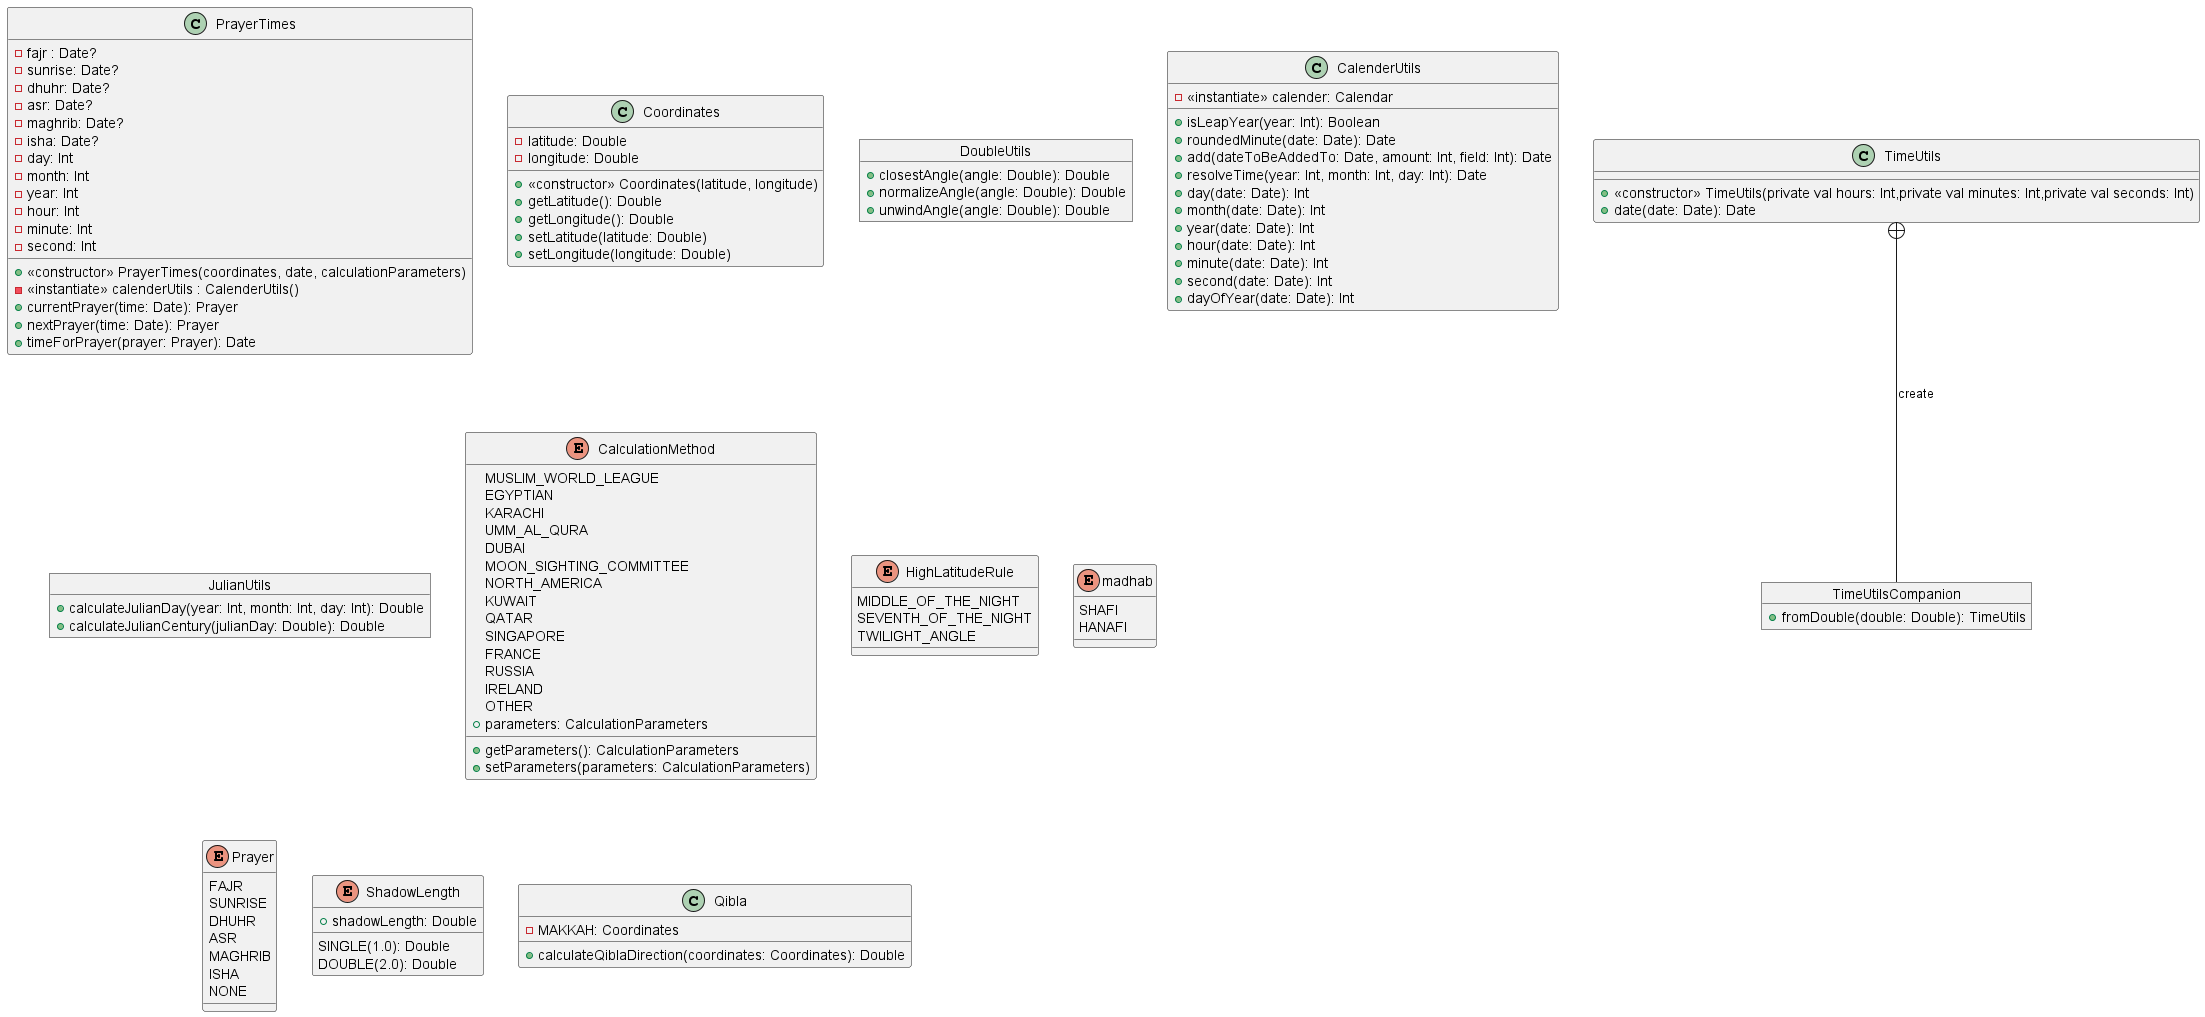

The diagram above was rendered by PlantUML. Its source (embedded in the PNG):
@startuml
!include PrayerTimes.iuml
!include utils.iuml
!include enums.iuml
!include Qibla.iuml
@enduml